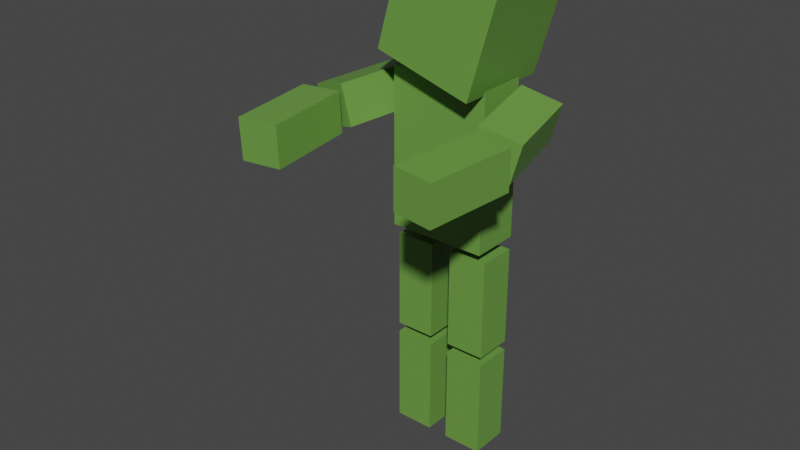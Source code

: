 # Source: zombie.blend  (saved by Blender 2.91.10; exported with 4.5.12 LTS)
import bpy
from mathutils import Matrix  # noqa: F401  (used for matrix-valued properties, if any)

bpy.ops.wm.read_factory_settings(use_empty=True)
scene = bpy.context.scene
scene.name = 'Scene'

# ---- collections
col_collection = bpy.data.collections.new('Collection'); scene.collection.children.link(col_collection)

# ---- materials (node trees are filled in below, after node groups)
mat_material = bpy.data.materials.new('Material')
mat_material.alpha_threshold = 0.0
mat_material.use_transparent_shadow = False
mat_material.line_color = (0.0, 0.0, 0.0, 1.0)

# ---- material node trees
mat_material.use_nodes = True; mat_material.node_tree.nodes.clear()
_N = mat_material.node_tree.nodes; _L = mat_material.node_tree.links
n0 = _N.new('ShaderNodeOutputMaterial'); n0.name = 'Material Output'; n0.location = (300, 300)
n1 = _N.new('ShaderNodeBsdfPrincipled'); n1.name = 'Principled BSDF'; n1.location = (10, 300)
n1.distribution = 'GGX'
n1.subsurface_method = 'BURLEY'
n1.inputs[0].default_value = (0.1452, 0.3259, 0.05954, 1.0)
n1.inputs[2].default_value = 0.4
n1.inputs[3].default_value = 1.45
n1.inputs[27].default_value = (0.0, 0.0, 0.0, 1.0)
n1.inputs[28].default_value = 1.0
_L.new(n1.outputs[0], n0.inputs[0])
n0.is_active_output = True

# ---- world
world_world = bpy.data.worlds.new('World'); scene.world = world_world
world_world.use_nodes = True; world_world.node_tree.nodes.clear()
_N = world_world.node_tree.nodes; _L = world_world.node_tree.links
n0 = _N.new('ShaderNodeOutputWorld'); n0.name = 'World Output'; n0.location = (300, 300)
n1 = _N.new('ShaderNodeBackground'); n1.name = 'Background'; n1.location = (10, 300)
n1.inputs[0].default_value = (0.05088, 0.05088, 0.05088, 1.0)
_L.new(n1.outputs[0], n0.inputs[0])
n0.is_active_output = True
world_world.color = (0.05088, 0.05088, 0.05088)
world_world.use_sun_shadow = False
world_world.sun_shadow_jitter_overblur = 0.0

# ---- meshes
me_cube = bpy.data.meshes.new('Cube')
me_cube.from_pydata([(1.0, 1.0, 1.0), (1.0, 1.0, -1.0), (1.0, -1.0, 1.0), (1.0, -1.0, -1.0), (-1.0, 1.0, 1.0), (-1.0, 1.0, -1.0), (-1.0, -1.0, 1.0), (-1.0, -1.0, -1.0)], [], [(0, 4, 6, 2), (3, 2, 6, 7), (7, 6, 4, 5), (5, 1, 3, 7), (1, 0, 2, 3), (5, 4, 0, 1)])
_uv = me_cube.uv_layers.new(name='UVMap')
_uv.uv.foreach_set('vector', [0.625, 0.5, 0.875, 0.5, 0.875, 0.75, 0.625, 0.75, 0.375, 0.75, 0.625, 0.75, 0.625, 1.0, 0.375, 1.0, 0.375, 0.0, 0.625, 0.0, 0.625, 0.25, 0.375, 0.25, 0.125, 0.5, 0.375, 0.5, 0.375, 0.75, 0.125, 0.75, 0.375, 0.5, 0.625, 0.5, 0.625, 0.75, 0.375, 0.75, 0.375, 0.25, 0.625, 0.25, 0.625, 0.5, 0.375, 0.5])
me_cube.materials.append(mat_material)
me_cube.use_remesh_preserve_volume = False
me_cube.use_remesh_preserve_attributes = False
me_cube.use_mirror_vertex_groups = False
me_cube.update()
me_cube_002 = bpy.data.meshes.new('Cube.002')
me_cube_002.from_pydata([(1.0, 1.0, 1.0), (1.0, 1.0, -1.0), (1.0, -1.0, 1.0), (1.0, -1.0, -1.0), (-1.0, 1.0, 1.0), (-1.0, 1.0, -1.0), (-1.0, -1.0, 1.0), (-1.0, -1.0, -1.0)], [], [(0, 4, 6, 2), (3, 2, 6, 7), (7, 6, 4, 5), (5, 1, 3, 7), (1, 0, 2, 3), (5, 4, 0, 1)])
_uv = me_cube_002.uv_layers.new(name='UVMap')
_uv.uv.foreach_set('vector', [0.625, 0.5, 0.875, 0.5, 0.875, 0.75, 0.625, 0.75, 0.375, 0.75, 0.625, 0.75, 0.625, 1.0, 0.375, 1.0, 0.375, 0.0, 0.625, 0.0, 0.625, 0.25, 0.375, 0.25, 0.125, 0.5, 0.375, 0.5, 0.375, 0.75, 0.125, 0.75, 0.375, 0.5, 0.625, 0.5, 0.625, 0.75, 0.375, 0.75, 0.375, 0.25, 0.625, 0.25, 0.625, 0.5, 0.375, 0.5])
me_cube_002.materials.append(mat_material)
me_cube_002.use_remesh_preserve_volume = False
me_cube_002.use_remesh_preserve_attributes = False
me_cube_002.use_mirror_vertex_groups = False
me_cube_002.update()
me_cube_003 = bpy.data.meshes.new('Cube.003')
me_cube_003.from_pydata([(1.0, 1.0, 1.0), (1.0, 1.0, -1.0), (1.0, -1.0, 1.0), (1.0, -1.0, -1.0), (-1.0, 1.0, 1.0), (-1.0, 1.0, -1.0), (-1.0, -1.0, 1.0), (-1.0, -1.0, -1.0)], [], [(0, 4, 6, 2), (3, 2, 6, 7), (7, 6, 4, 5), (5, 1, 3, 7), (1, 0, 2, 3), (5, 4, 0, 1)])
_uv = me_cube_003.uv_layers.new(name='UVMap')
_uv.uv.foreach_set('vector', [0.625, 0.5, 0.875, 0.5, 0.875, 0.75, 0.625, 0.75, 0.375, 0.75, 0.625, 0.75, 0.625, 1.0, 0.375, 1.0, 0.375, 0.0, 0.625, 0.0, 0.625, 0.25, 0.375, 0.25, 0.125, 0.5, 0.375, 0.5, 0.375, 0.75, 0.125, 0.75, 0.375, 0.5, 0.625, 0.5, 0.625, 0.75, 0.375, 0.75, 0.375, 0.25, 0.625, 0.25, 0.625, 0.5, 0.375, 0.5])
me_cube_003.materials.append(mat_material)
me_cube_003.use_remesh_preserve_volume = False
me_cube_003.use_remesh_preserve_attributes = False
me_cube_003.use_mirror_vertex_groups = False
me_cube_003.update()
me_cube_007 = bpy.data.meshes.new('Cube.007')
me_cube_007.from_pydata([(1.0, 1.0, 1.0), (1.0, 1.0, -1.0), (1.0, -1.0, 1.0), (1.0, -1.0, -1.0), (-1.0, 1.0, 1.0), (-1.0, 1.0, -1.0), (-1.0, -1.0, 1.0), (-1.0, -1.0, -1.0)], [], [(0, 4, 6, 2), (3, 2, 6, 7), (7, 6, 4, 5), (5, 1, 3, 7), (1, 0, 2, 3), (5, 4, 0, 1)])
_uv = me_cube_007.uv_layers.new(name='UVMap')
_uv.uv.foreach_set('vector', [0.625, 0.5, 0.875, 0.5, 0.875, 0.75, 0.625, 0.75, 0.375, 0.75, 0.625, 0.75, 0.625, 1.0, 0.375, 1.0, 0.375, 0.0, 0.625, 0.0, 0.625, 0.25, 0.375, 0.25, 0.125, 0.5, 0.375, 0.5, 0.375, 0.75, 0.125, 0.75, 0.375, 0.5, 0.625, 0.5, 0.625, 0.75, 0.375, 0.75, 0.375, 0.25, 0.625, 0.25, 0.625, 0.5, 0.375, 0.5])
me_cube_007.materials.append(mat_material)
me_cube_007.use_remesh_preserve_volume = False
me_cube_007.use_remesh_preserve_attributes = False
me_cube_007.use_mirror_vertex_groups = False
me_cube_007.update()
me_cube_010 = bpy.data.meshes.new('Cube.010')
me_cube_010.from_pydata([(1.0, 1.0, 1.0), (1.0, 1.0, -1.0), (1.0, -1.0, 1.0), (1.0, -1.0, -1.0), (-1.0, 1.0, 1.0), (-1.0, 1.0, -1.0), (-1.0, -1.0, 1.0), (-1.0, -1.0, -1.0)], [], [(0, 4, 6, 2), (3, 2, 6, 7), (7, 6, 4, 5), (5, 1, 3, 7), (1, 0, 2, 3), (5, 4, 0, 1)])
_uv = me_cube_010.uv_layers.new(name='UVMap')
_uv.uv.foreach_set('vector', [0.625, 0.5, 0.875, 0.5, 0.875, 0.75, 0.625, 0.75, 0.375, 0.75, 0.625, 0.75, 0.625, 1.0, 0.375, 1.0, 0.375, 0.0, 0.625, 0.0, 0.625, 0.25, 0.375, 0.25, 0.125, 0.5, 0.375, 0.5, 0.375, 0.75, 0.125, 0.75, 0.375, 0.5, 0.625, 0.5, 0.625, 0.75, 0.375, 0.75, 0.375, 0.25, 0.625, 0.25, 0.625, 0.5, 0.375, 0.5])
me_cube_010.materials.append(mat_material)
me_cube_010.use_remesh_preserve_volume = False
me_cube_010.use_remesh_preserve_attributes = False
me_cube_010.use_mirror_vertex_groups = False
me_cube_010.update()
me_cube_004 = bpy.data.meshes.new('Cube.004')
me_cube_004.from_pydata([(-1.0, -1.0, -1.0), (-1.0, -1.0, 1.0), (-1.0, 1.0, -1.0), (-1.0, 1.0, 1.0), (1.0, -1.0, -1.0), (1.0, -1.0, 1.0), (1.0, 1.0, -1.0), (1.0, 1.0, 1.0)], [], [(0, 1, 3, 2), (2, 3, 7, 6), (6, 7, 5, 4), (4, 5, 1, 0), (2, 6, 4, 0), (7, 3, 1, 5)])
_uv = me_cube_004.uv_layers.new(name='UVMap')
_uv.uv.foreach_set('vector', [0.375, 0.0, 0.625, 0.0, 0.625, 0.25, 0.375, 0.25, 0.375, 0.25, 0.625, 0.25, 0.625, 0.5, 0.375, 0.5, 0.375, 0.5, 0.625, 0.5, 0.625, 0.75, 0.375, 0.75, 0.375, 0.75, 0.625, 0.75, 0.625, 1.0, 0.375, 1.0, 0.125, 0.5, 0.375, 0.5, 0.375, 0.75, 0.125, 0.75, 0.625, 0.5, 0.875, 0.5, 0.875, 0.75, 0.625, 0.75])
me_cube_004.materials.append(mat_material)
me_cube_004.use_remesh_fix_poles = True
me_cube_004.use_remesh_preserve_attributes = False
me_cube_004.use_mirror_vertex_groups = False
me_cube_004.update()

# ---- objects
ob_cube = bpy.data.objects.new('Cube', me_cube)
ob_cube_002 = bpy.data.objects.new('Cube.002', me_cube_002)
ob_cube_003 = bpy.data.objects.new('Cube.003', me_cube_003)
ob_cube_005 = bpy.data.objects.new('Cube.005', me_cube_007)
ob_cube_007 = bpy.data.objects.new('Cube.007', me_cube_010)
ob_cube_001 = bpy.data.objects.new('Cube.001', me_cube_004)

# ---- transforms, parenting, visibility, modifiers, constraints
ob_cube.location = (0.2933, -0.02483, 8.838)
ob_cube.rotation_euler = (0.0, 0.2799, 0.0)
ob_cube.lock_rotations_4d = False
ob_cube.empty_display_type = 'ARROWS'
ob_cube.lineart.crease_threshold = 0.0
ob_cube_002.location = (1.584, -0.4223, 7.044)
ob_cube_002.rotation_euler = (-1.51, 0.275, 0.2243)
ob_cube_002.scale = (0.4, 0.4, 0.8908)
ob_cube_002.lock_rotations_4d = False
ob_cube_002.empty_display_type = 'ARROWS'
ob_cube_002.lineart.crease_threshold = 0.0
_m = ob_cube_002.modifiers.new('Mirror', 'MIRROR')
_m.mirror_object = ob_cube_001
ob_cube_003.location = (1.753, -2.381, 6.939)
ob_cube_003.rotation_euler = (-1.545, 0.03191, -0.1144)
ob_cube_003.scale = (0.4, 0.4, 0.8908)
ob_cube_003.lock_rotations_4d = False
ob_cube_003.empty_display_type = 'ARROWS'
ob_cube_003.lineart.crease_threshold = 0.0
_m = ob_cube_003.modifiers.new('Mirror', 'MIRROR')
_m.mirror_object = ob_cube_001
ob_cube_005.location = (0.6086, 0.04191, 3.262)
ob_cube_005.scale = (0.4, 0.4, 1.021)
ob_cube_005.lock_rotations_4d = False
ob_cube_005.empty_display_type = 'ARROWS'
ob_cube_005.lineart.crease_threshold = 0.0
_m = ob_cube_005.modifiers.new('Mirror', 'MIRROR')
_m.mirror_object = ob_cube_001
ob_cube_007.location = (0.6086, 0.04191, 1.028)
ob_cube_007.scale = (0.4, 0.4, 1.021)
ob_cube_007.lock_rotations_4d = False
ob_cube_007.empty_display_type = 'ARROWS'
ob_cube_007.lineart.crease_threshold = 0.0
_m = ob_cube_007.modifiers.new('Mirror', 'MIRROR')
_m.mirror_object = ob_cube_001
ob_cube_001.location = (0.0, -0.02483, 6.134)
ob_cube_001.scale = (1.0, 0.498, 1.598)
ob_cube_001.lineart.crease_threshold = 0.0

# ---- collection membership
col_collection.objects.link(ob_cube)
col_collection.objects.link(ob_cube_002)
col_collection.objects.link(ob_cube_003)
col_collection.objects.link(ob_cube_005)
col_collection.objects.link(ob_cube_007)
col_collection.objects.link(ob_cube_001)

# ---- scene / render settings (as saved in the file)
scene.frame_start = 1; scene.frame_end = 250; scene.frame_set(1)
scene.render.engine = 'BLENDER_EEVEE_NEXT'
scene.cycles.use_denoising = False
scene.cycles.samples = 128
scene.cycles.sampling_pattern = 'TABULATED_SOBOL'
scene.cycles.use_adaptive_sampling = False
scene.cycles.use_light_tree = False
scene.view_settings.view_transform = 'Filmic'
bpy.context.view_layer.update()

# ---- added for rendering (the .blend has no active camera and no usable light): camera, sun
cam_auto = bpy.data.cameras.new('AutoCamera')
cam_auto.lens = 50.0
cam_auto.sensor_width = 36.0
cam_auto.clip_end = 1000.0
ob_auto_camera = bpy.data.objects.new('AutoCamera', cam_auto)
scene.collection.objects.link(ob_auto_camera)
ob_auto_camera.location = (11.1747, -14.9677, 14.1865)
ob_auto_camera.rotation_euler = (1.09748, -7.21219e-08, 0.694738)
scene.camera = ob_auto_camera
light_auto_sun = bpy.data.lights.new('AutoSun', 'SUN')
light_auto_sun.energy = 3.0
light_auto_sun.angle = 0.0523599
ob_auto_sun = bpy.data.objects.new('AutoSun', light_auto_sun)
scene.collection.objects.link(ob_auto_sun)
ob_auto_sun.rotation_euler = (0.872665, 0.174533, 0.523599)
bpy.context.view_layer.update()
